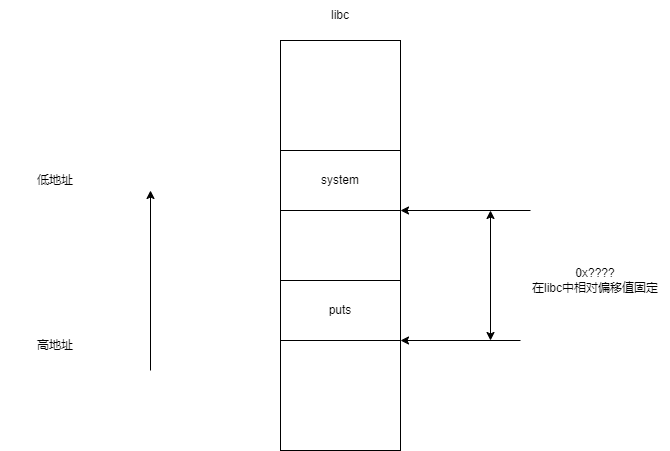

The diagram above was exported from draw.io. Its source (the exported page's mxGraphModel, read from the mxfile embedded in the PNG):
<mxGraphModel dx="842" dy="500" grid="1" gridSize="10" guides="1" tooltips="1" connect="1" arrows="1" fold="1" page="1" pageScale="1" pageWidth="827" pageHeight="1169" math="0" shadow="0">
  <root>
    <mxCell id="0" />
    <mxCell id="1" parent="0" />
    <mxCell id="CvAUtGesLWEZfcPAx1zk-12" value="" style="rounded=0;whiteSpace=wrap;html=1;" vertex="1" parent="1">
      <mxGeometry x="370" y="240" width="120" height="60" as="geometry" />
    </mxCell>
    <mxCell id="CvAUtGesLWEZfcPAx1zk-13" value="" style="rounded=0;whiteSpace=wrap;html=1;" vertex="1" parent="1">
      <mxGeometry x="370" y="120" width="120" height="410" as="geometry" />
    </mxCell>
    <mxCell id="CvAUtGesLWEZfcPAx1zk-14" value="system" style="rounded=0;whiteSpace=wrap;html=1;" vertex="1" parent="1">
      <mxGeometry x="370" y="230" width="120" height="60" as="geometry" />
    </mxCell>
    <mxCell id="CvAUtGesLWEZfcPAx1zk-15" value="puts" style="rounded=0;whiteSpace=wrap;html=1;" vertex="1" parent="1">
      <mxGeometry x="370" y="360" width="120" height="60" as="geometry" />
    </mxCell>
    <mxCell id="CvAUtGesLWEZfcPAx1zk-16" value="libc" style="text;html=1;strokeColor=none;fillColor=none;align=center;verticalAlign=middle;whiteSpace=wrap;rounded=0;" vertex="1" parent="1">
      <mxGeometry x="400" y="80" width="60" height="30" as="geometry" />
    </mxCell>
    <mxCell id="CvAUtGesLWEZfcPAx1zk-18" value="" style="endArrow=classic;html=1;rounded=0;entryX=1;entryY=1;entryDx=0;entryDy=0;" edge="1" parent="1" target="CvAUtGesLWEZfcPAx1zk-15">
      <mxGeometry width="50" height="50" relative="1" as="geometry">
        <mxPoint x="610" y="420" as="sourcePoint" />
        <mxPoint x="490" y="270" as="targetPoint" />
      </mxGeometry>
    </mxCell>
    <mxCell id="CvAUtGesLWEZfcPAx1zk-19" value="" style="endArrow=classic;html=1;rounded=0;entryX=1;entryY=1;entryDx=0;entryDy=0;" edge="1" parent="1" target="CvAUtGesLWEZfcPAx1zk-14">
      <mxGeometry width="50" height="50" relative="1" as="geometry">
        <mxPoint x="620" y="290" as="sourcePoint" />
        <mxPoint x="490" y="270" as="targetPoint" />
      </mxGeometry>
    </mxCell>
    <mxCell id="CvAUtGesLWEZfcPAx1zk-20" value="" style="endArrow=classic;startArrow=classic;html=1;rounded=0;" edge="1" parent="1">
      <mxGeometry width="50" height="50" relative="1" as="geometry">
        <mxPoint x="580" y="420" as="sourcePoint" />
        <mxPoint x="580" y="290" as="targetPoint" />
      </mxGeometry>
    </mxCell>
    <mxCell id="CvAUtGesLWEZfcPAx1zk-21" value="0x????&lt;br&gt;在libc中相对偏移值固定" style="text;html=1;strokeColor=none;fillColor=none;align=center;verticalAlign=middle;whiteSpace=wrap;rounded=0;" vertex="1" parent="1">
      <mxGeometry x="610" y="320" width="150" height="80" as="geometry" />
    </mxCell>
    <mxCell id="CvAUtGesLWEZfcPAx1zk-22" value="" style="endArrow=classic;html=1;rounded=0;" edge="1" parent="1">
      <mxGeometry width="50" height="50" relative="1" as="geometry">
        <mxPoint x="240" y="450" as="sourcePoint" />
        <mxPoint x="240" y="270" as="targetPoint" />
      </mxGeometry>
    </mxCell>
    <mxCell id="CvAUtGesLWEZfcPAx1zk-23" value="低地址" style="text;html=1;strokeColor=none;fillColor=none;align=center;verticalAlign=middle;whiteSpace=wrap;rounded=0;" vertex="1" parent="1">
      <mxGeometry x="90" y="240" width="110" height="40" as="geometry" />
    </mxCell>
    <mxCell id="CvAUtGesLWEZfcPAx1zk-24" value="高地址" style="text;html=1;strokeColor=none;fillColor=none;align=center;verticalAlign=middle;whiteSpace=wrap;rounded=0;" vertex="1" parent="1">
      <mxGeometry x="115" y="410" width="60" height="30" as="geometry" />
    </mxCell>
  </root>
</mxGraphModel>